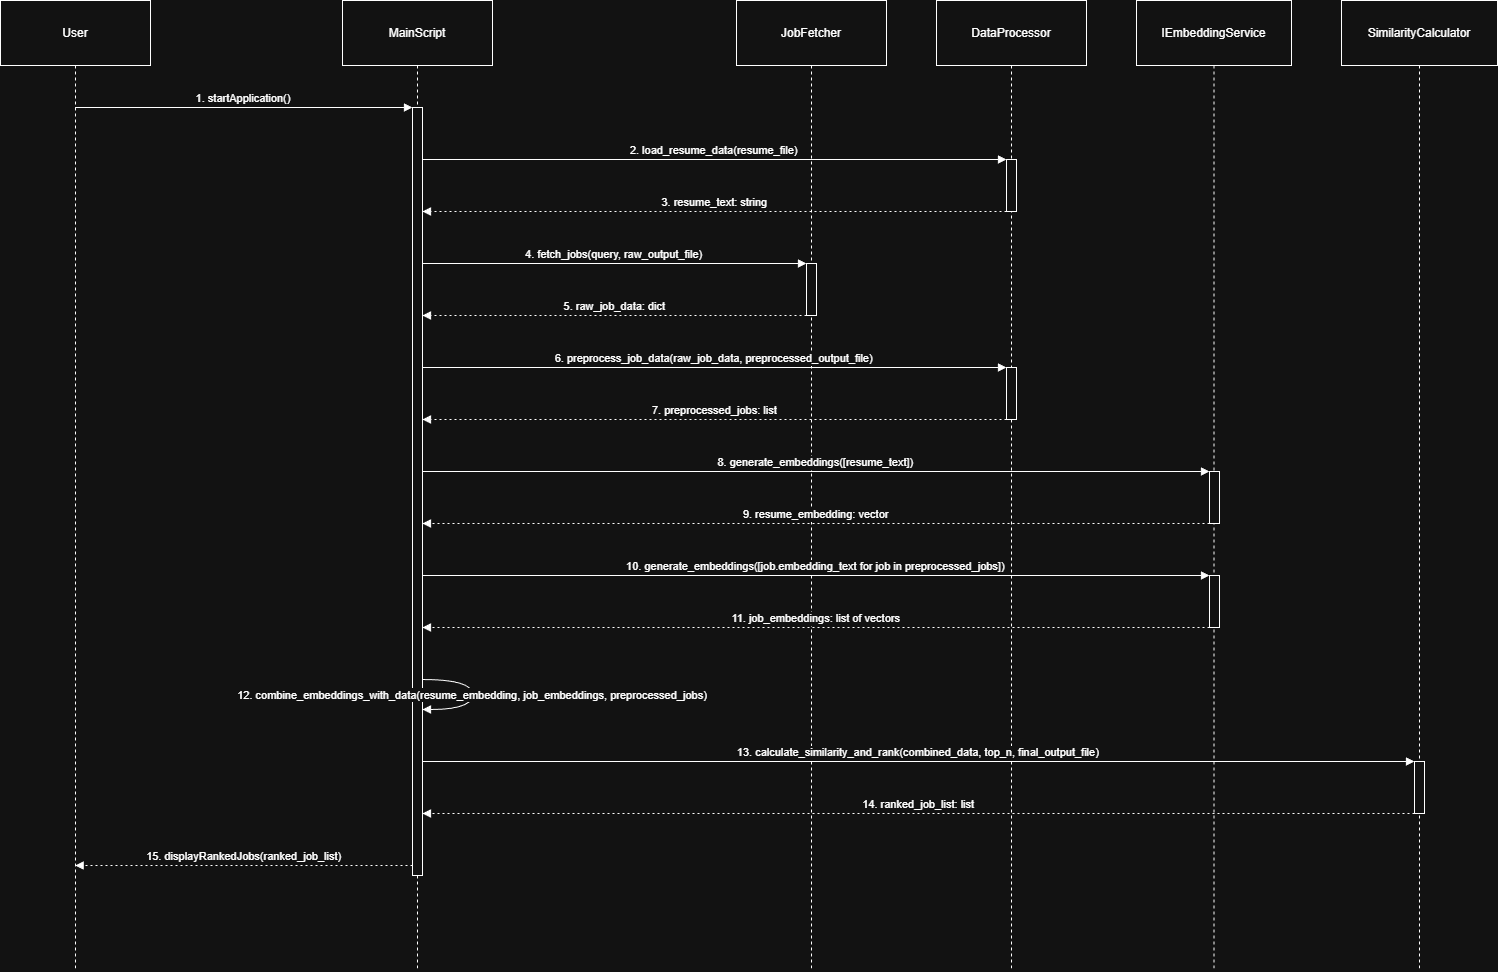

The diagram above was exported from draw.io. Its source (the exported page's mxGraphModel, read from the mxfile embedded in the PNG):
<mxGraphModel dx="1722" dy="919" grid="1" gridSize="10" guides="1" tooltips="1" connect="1" arrows="1" fold="1" page="1" pageScale="1" pageWidth="850" pageHeight="1100" math="0" shadow="0">
  <root>
    <mxCell id="0" />
    <mxCell id="1" parent="0" />
    <mxCell id="b8x5y8rrpiCvXVb_RWar-1" parent="1" style="shape=umlLifeline;perimeter=lifelinePerimeter;whiteSpace=wrap;container=1;dropTarget=0;collapsible=0;recursiveResize=0;outlineConnect=0;portConstraint=eastwest;newEdgeStyle={&quot;edgeStyle&quot;:&quot;elbowEdgeStyle&quot;,&quot;elbow&quot;:&quot;vertical&quot;,&quot;curved&quot;:0,&quot;rounded&quot;:0};size=65;" value="User" vertex="1">
      <mxGeometry height="970" width="150" x="20" y="20" as="geometry" />
    </mxCell>
    <mxCell id="b8x5y8rrpiCvXVb_RWar-2" parent="1" style="shape=umlLifeline;perimeter=lifelinePerimeter;whiteSpace=wrap;container=1;dropTarget=0;collapsible=0;recursiveResize=0;outlineConnect=0;portConstraint=eastwest;newEdgeStyle={&quot;edgeStyle&quot;:&quot;elbowEdgeStyle&quot;,&quot;elbow&quot;:&quot;vertical&quot;,&quot;curved&quot;:0,&quot;rounded&quot;:0};size=65;" value="MainScript" vertex="1">
      <mxGeometry height="970" width="150" x="362" y="20" as="geometry" />
    </mxCell>
    <mxCell id="b8x5y8rrpiCvXVb_RWar-3" parent="b8x5y8rrpiCvXVb_RWar-2" style="points=[];perimeter=orthogonalPerimeter;outlineConnect=0;targetShapes=umlLifeline;portConstraint=eastwest;newEdgeStyle={&quot;edgeStyle&quot;:&quot;elbowEdgeStyle&quot;,&quot;elbow&quot;:&quot;vertical&quot;,&quot;curved&quot;:0,&quot;rounded&quot;:0}" value="" vertex="1">
      <mxGeometry height="768" width="10" x="70" y="107" as="geometry" />
    </mxCell>
    <mxCell id="b8x5y8rrpiCvXVb_RWar-4" parent="1" style="shape=umlLifeline;perimeter=lifelinePerimeter;whiteSpace=wrap;container=1;dropTarget=0;collapsible=0;recursiveResize=0;outlineConnect=0;portConstraint=eastwest;newEdgeStyle={&quot;edgeStyle&quot;:&quot;elbowEdgeStyle&quot;,&quot;elbow&quot;:&quot;vertical&quot;,&quot;curved&quot;:0,&quot;rounded&quot;:0};size=65;" value="JobFetcher" vertex="1">
      <mxGeometry height="970" width="150" x="756" y="20" as="geometry" />
    </mxCell>
    <mxCell id="b8x5y8rrpiCvXVb_RWar-5" parent="b8x5y8rrpiCvXVb_RWar-4" style="points=[];perimeter=orthogonalPerimeter;outlineConnect=0;targetShapes=umlLifeline;portConstraint=eastwest;newEdgeStyle={&quot;edgeStyle&quot;:&quot;elbowEdgeStyle&quot;,&quot;elbow&quot;:&quot;vertical&quot;,&quot;curved&quot;:0,&quot;rounded&quot;:0}" value="" vertex="1">
      <mxGeometry height="52" width="10" x="70" y="263" as="geometry" />
    </mxCell>
    <mxCell id="b8x5y8rrpiCvXVb_RWar-6" parent="1" style="shape=umlLifeline;perimeter=lifelinePerimeter;whiteSpace=wrap;container=1;dropTarget=0;collapsible=0;recursiveResize=0;outlineConnect=0;portConstraint=eastwest;newEdgeStyle={&quot;edgeStyle&quot;:&quot;elbowEdgeStyle&quot;,&quot;elbow&quot;:&quot;vertical&quot;,&quot;curved&quot;:0,&quot;rounded&quot;:0};size=65;" value="DataProcessor" vertex="1">
      <mxGeometry height="970" width="150" x="956" y="20" as="geometry" />
    </mxCell>
    <mxCell id="b8x5y8rrpiCvXVb_RWar-7" parent="b8x5y8rrpiCvXVb_RWar-6" style="points=[];perimeter=orthogonalPerimeter;outlineConnect=0;targetShapes=umlLifeline;portConstraint=eastwest;newEdgeStyle={&quot;edgeStyle&quot;:&quot;elbowEdgeStyle&quot;,&quot;elbow&quot;:&quot;vertical&quot;,&quot;curved&quot;:0,&quot;rounded&quot;:0}" value="" vertex="1">
      <mxGeometry height="52" width="10" x="70" y="159" as="geometry" />
    </mxCell>
    <mxCell id="b8x5y8rrpiCvXVb_RWar-8" parent="b8x5y8rrpiCvXVb_RWar-6" style="points=[];perimeter=orthogonalPerimeter;outlineConnect=0;targetShapes=umlLifeline;portConstraint=eastwest;newEdgeStyle={&quot;edgeStyle&quot;:&quot;elbowEdgeStyle&quot;,&quot;elbow&quot;:&quot;vertical&quot;,&quot;curved&quot;:0,&quot;rounded&quot;:0}" value="" vertex="1">
      <mxGeometry height="52" width="10" x="70" y="367" as="geometry" />
    </mxCell>
    <mxCell id="b8x5y8rrpiCvXVb_RWar-9" parent="1" style="shape=umlLifeline;perimeter=lifelinePerimeter;whiteSpace=wrap;container=1;dropTarget=0;collapsible=0;recursiveResize=0;outlineConnect=0;portConstraint=eastwest;newEdgeStyle={&quot;edgeStyle&quot;:&quot;elbowEdgeStyle&quot;,&quot;elbow&quot;:&quot;vertical&quot;,&quot;curved&quot;:0,&quot;rounded&quot;:0};size=65;" value="IEmbeddingService" vertex="1">
      <mxGeometry height="970" width="155" x="1156" y="20" as="geometry" />
    </mxCell>
    <mxCell id="b8x5y8rrpiCvXVb_RWar-10" parent="b8x5y8rrpiCvXVb_RWar-9" style="points=[];perimeter=orthogonalPerimeter;outlineConnect=0;targetShapes=umlLifeline;portConstraint=eastwest;newEdgeStyle={&quot;edgeStyle&quot;:&quot;elbowEdgeStyle&quot;,&quot;elbow&quot;:&quot;vertical&quot;,&quot;curved&quot;:0,&quot;rounded&quot;:0}" value="" vertex="1">
      <mxGeometry height="52" width="10" x="73" y="471" as="geometry" />
    </mxCell>
    <mxCell id="b8x5y8rrpiCvXVb_RWar-11" parent="b8x5y8rrpiCvXVb_RWar-9" style="points=[];perimeter=orthogonalPerimeter;outlineConnect=0;targetShapes=umlLifeline;portConstraint=eastwest;newEdgeStyle={&quot;edgeStyle&quot;:&quot;elbowEdgeStyle&quot;,&quot;elbow&quot;:&quot;vertical&quot;,&quot;curved&quot;:0,&quot;rounded&quot;:0}" value="" vertex="1">
      <mxGeometry height="52" width="10" x="73" y="575" as="geometry" />
    </mxCell>
    <mxCell id="b8x5y8rrpiCvXVb_RWar-12" parent="1" style="shape=umlLifeline;perimeter=lifelinePerimeter;whiteSpace=wrap;container=1;dropTarget=0;collapsible=0;recursiveResize=0;outlineConnect=0;portConstraint=eastwest;newEdgeStyle={&quot;edgeStyle&quot;:&quot;elbowEdgeStyle&quot;,&quot;elbow&quot;:&quot;vertical&quot;,&quot;curved&quot;:0,&quot;rounded&quot;:0};size=65;" value="SimilarityCalculator" vertex="1">
      <mxGeometry height="970" width="156" x="1361" y="20" as="geometry" />
    </mxCell>
    <mxCell id="b8x5y8rrpiCvXVb_RWar-13" parent="b8x5y8rrpiCvXVb_RWar-12" style="points=[];perimeter=orthogonalPerimeter;outlineConnect=0;targetShapes=umlLifeline;portConstraint=eastwest;newEdgeStyle={&quot;edgeStyle&quot;:&quot;elbowEdgeStyle&quot;,&quot;elbow&quot;:&quot;vertical&quot;,&quot;curved&quot;:0,&quot;rounded&quot;:0}" value="" vertex="1">
      <mxGeometry height="52" width="10" x="73" y="761" as="geometry" />
    </mxCell>
    <mxCell id="b8x5y8rrpiCvXVb_RWar-14" edge="1" parent="1" source="b8x5y8rrpiCvXVb_RWar-1" style="verticalAlign=bottom;edgeStyle=elbowEdgeStyle;elbow=vertical;curved=0;rounded=0;endArrow=block;" target="b8x5y8rrpiCvXVb_RWar-3" value="1. startApplication()">
      <mxGeometry relative="1" as="geometry">
        <Array as="points">
          <mxPoint x="275" y="127" />
        </Array>
      </mxGeometry>
    </mxCell>
    <mxCell id="b8x5y8rrpiCvXVb_RWar-15" edge="1" parent="1" source="b8x5y8rrpiCvXVb_RWar-3" style="verticalAlign=bottom;edgeStyle=elbowEdgeStyle;elbow=vertical;curved=0;rounded=0;endArrow=block;" target="b8x5y8rrpiCvXVb_RWar-7" value="2. load_resume_data(resume_file)">
      <mxGeometry relative="1" as="geometry">
        <Array as="points">
          <mxPoint x="745" y="179" />
        </Array>
      </mxGeometry>
    </mxCell>
    <mxCell id="b8x5y8rrpiCvXVb_RWar-16" edge="1" parent="1" source="b8x5y8rrpiCvXVb_RWar-7" style="verticalAlign=bottom;edgeStyle=elbowEdgeStyle;elbow=vertical;curved=0;rounded=0;dashed=1;dashPattern=2 3;endArrow=block;" target="b8x5y8rrpiCvXVb_RWar-3" value="3. resume_text: string">
      <mxGeometry relative="1" as="geometry">
        <Array as="points">
          <mxPoint x="746" y="231" />
        </Array>
      </mxGeometry>
    </mxCell>
    <mxCell id="b8x5y8rrpiCvXVb_RWar-17" edge="1" parent="1" source="b8x5y8rrpiCvXVb_RWar-3" style="verticalAlign=bottom;edgeStyle=elbowEdgeStyle;elbow=vertical;curved=0;rounded=0;endArrow=block;" target="b8x5y8rrpiCvXVb_RWar-5" value="4. fetch_jobs(query, raw_output_file)">
      <mxGeometry relative="1" as="geometry">
        <Array as="points">
          <mxPoint x="645" y="283" />
        </Array>
      </mxGeometry>
    </mxCell>
    <mxCell id="b8x5y8rrpiCvXVb_RWar-18" edge="1" parent="1" source="b8x5y8rrpiCvXVb_RWar-5" style="verticalAlign=bottom;edgeStyle=elbowEdgeStyle;elbow=vertical;curved=0;rounded=0;dashed=1;dashPattern=2 3;endArrow=block;" target="b8x5y8rrpiCvXVb_RWar-3" value="5. raw_job_data: dict">
      <mxGeometry relative="1" as="geometry">
        <Array as="points">
          <mxPoint x="646" y="335" />
        </Array>
      </mxGeometry>
    </mxCell>
    <mxCell id="b8x5y8rrpiCvXVb_RWar-19" edge="1" parent="1" source="b8x5y8rrpiCvXVb_RWar-3" style="verticalAlign=bottom;edgeStyle=elbowEdgeStyle;elbow=vertical;curved=0;rounded=0;endArrow=block;" target="b8x5y8rrpiCvXVb_RWar-8" value="6. preprocess_job_data(raw_job_data, preprocessed_output_file)">
      <mxGeometry relative="1" as="geometry">
        <Array as="points">
          <mxPoint x="745" y="387" />
        </Array>
      </mxGeometry>
    </mxCell>
    <mxCell id="b8x5y8rrpiCvXVb_RWar-20" edge="1" parent="1" source="b8x5y8rrpiCvXVb_RWar-8" style="verticalAlign=bottom;edgeStyle=elbowEdgeStyle;elbow=vertical;curved=0;rounded=0;dashed=1;dashPattern=2 3;endArrow=block;" target="b8x5y8rrpiCvXVb_RWar-3" value="7. preprocessed_jobs: list">
      <mxGeometry relative="1" as="geometry">
        <Array as="points">
          <mxPoint x="746" y="439" />
        </Array>
      </mxGeometry>
    </mxCell>
    <mxCell id="b8x5y8rrpiCvXVb_RWar-21" edge="1" parent="1" source="b8x5y8rrpiCvXVb_RWar-3" style="verticalAlign=bottom;edgeStyle=elbowEdgeStyle;elbow=vertical;curved=0;rounded=0;endArrow=block;" target="b8x5y8rrpiCvXVb_RWar-10" value="8. generate_embeddings([resume_text])">
      <mxGeometry relative="1" as="geometry">
        <Array as="points">
          <mxPoint x="846" y="491" />
        </Array>
      </mxGeometry>
    </mxCell>
    <mxCell id="b8x5y8rrpiCvXVb_RWar-22" edge="1" parent="1" source="b8x5y8rrpiCvXVb_RWar-10" style="verticalAlign=bottom;edgeStyle=elbowEdgeStyle;elbow=vertical;curved=0;rounded=0;dashed=1;dashPattern=2 3;endArrow=block;" target="b8x5y8rrpiCvXVb_RWar-3" value="9. resume_embedding: vector">
      <mxGeometry relative="1" as="geometry">
        <Array as="points">
          <mxPoint x="847" y="543" />
        </Array>
      </mxGeometry>
    </mxCell>
    <mxCell id="b8x5y8rrpiCvXVb_RWar-23" edge="1" parent="1" source="b8x5y8rrpiCvXVb_RWar-3" style="verticalAlign=bottom;edgeStyle=elbowEdgeStyle;elbow=vertical;curved=0;rounded=0;endArrow=block;" target="b8x5y8rrpiCvXVb_RWar-11" value="10. generate_embeddings([job.embedding_text for job in preprocessed_jobs])">
      <mxGeometry relative="1" as="geometry">
        <Array as="points">
          <mxPoint x="846" y="595" />
        </Array>
      </mxGeometry>
    </mxCell>
    <mxCell id="b8x5y8rrpiCvXVb_RWar-24" edge="1" parent="1" source="b8x5y8rrpiCvXVb_RWar-11" style="verticalAlign=bottom;edgeStyle=elbowEdgeStyle;elbow=vertical;curved=0;rounded=0;dashed=1;dashPattern=2 3;endArrow=block;" target="b8x5y8rrpiCvXVb_RWar-3" value="11. job_embeddings: list of vectors">
      <mxGeometry relative="1" as="geometry">
        <Array as="points">
          <mxPoint x="847" y="647" />
        </Array>
      </mxGeometry>
    </mxCell>
    <mxCell id="b8x5y8rrpiCvXVb_RWar-25" edge="1" parent="1" source="b8x5y8rrpiCvXVb_RWar-3" style="curved=1;endArrow=block;rounded=0;" target="b8x5y8rrpiCvXVb_RWar-3" value="12. combine_embeddings_with_data(resume_embedding, job_embeddings, preprocessed_jobs)">
      <mxGeometry relative="1" as="geometry">
        <Array as="points">
          <mxPoint x="492" y="699" />
          <mxPoint x="492" y="729" />
        </Array>
      </mxGeometry>
    </mxCell>
    <mxCell id="b8x5y8rrpiCvXVb_RWar-26" edge="1" parent="1" source="b8x5y8rrpiCvXVb_RWar-3" style="verticalAlign=bottom;edgeStyle=elbowEdgeStyle;elbow=vertical;curved=0;rounded=0;endArrow=block;" target="b8x5y8rrpiCvXVb_RWar-13" value="13. calculate_similarity_and_rank(combined_data, top_n, final_output_file)">
      <mxGeometry relative="1" as="geometry">
        <Array as="points">
          <mxPoint x="949" y="781" />
        </Array>
      </mxGeometry>
    </mxCell>
    <mxCell id="b8x5y8rrpiCvXVb_RWar-27" edge="1" parent="1" source="b8x5y8rrpiCvXVb_RWar-13" style="verticalAlign=bottom;edgeStyle=elbowEdgeStyle;elbow=vertical;curved=0;rounded=0;dashed=1;dashPattern=2 3;endArrow=block;" target="b8x5y8rrpiCvXVb_RWar-3" value="14. ranked_job_list: list">
      <mxGeometry relative="1" as="geometry">
        <Array as="points">
          <mxPoint x="950" y="833" />
        </Array>
      </mxGeometry>
    </mxCell>
    <mxCell id="b8x5y8rrpiCvXVb_RWar-28" edge="1" parent="1" source="b8x5y8rrpiCvXVb_RWar-3" style="verticalAlign=bottom;edgeStyle=elbowEdgeStyle;elbow=vertical;curved=0;rounded=0;dashed=1;dashPattern=2 3;endArrow=block;" target="b8x5y8rrpiCvXVb_RWar-1" value="15. displayRankedJobs(ranked_job_list)">
      <mxGeometry relative="1" as="geometry">
        <Array as="points">
          <mxPoint x="276" y="885" />
        </Array>
      </mxGeometry>
    </mxCell>
  </root>
</mxGraphModel>